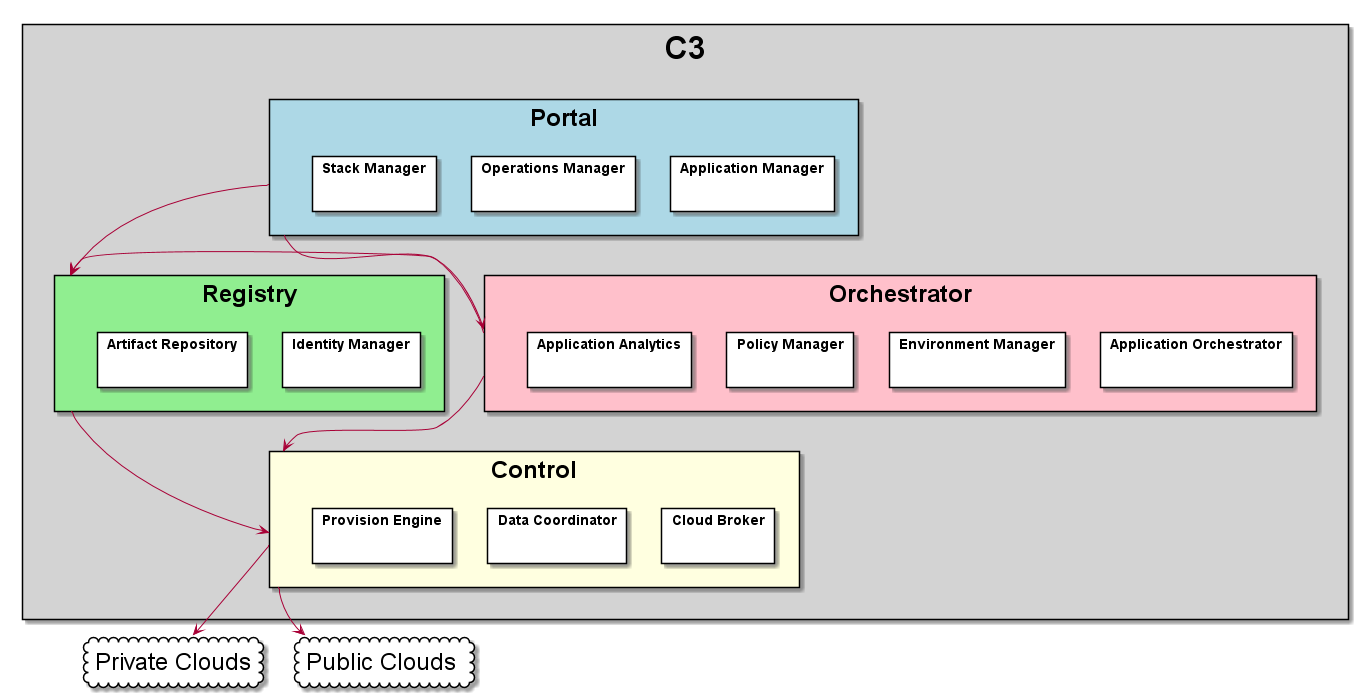

The diagram above was rendered by PlantUML. Its source (embedded in the PNG):
@startuml

skinparam packageStyle rect

package <size:32>C3</size> #lightgray {
    package "<size:24>Portal</size>" as P #lightblue {
        package "Application Manager" { }
        package "Operations Manager" { }
        package "Stack Manager" { }
    }
    package "<size:24>Orchestrator</size>" as O #pink {
        package "Application Orchestrator" { }
        package "Environment Manager" { }
        package "Policy Manager" { }
        package "Application Analytics" { }
    }
    package "<size:24>Registry</size>" as R #lightgreen {
        package "Identity Manager" { }
        package "Artifact Repository" { }
    }

    package "<size:24>Control</size>" as C #lightyellow {
        package "Cloud Broker" { }
        package "Data Coordinator" { }
        package "Provision Engine" { }
    }
}

cloud "<size:24>Private Clouds</size>" as Private #ffffff {
}

cloud "<size:24>Public Clouds</size>" as Public #ffffff {
}

P --> O
P -> R
O -> R
R --> C
O --> C

C --> Private
C --> Public

@enduml